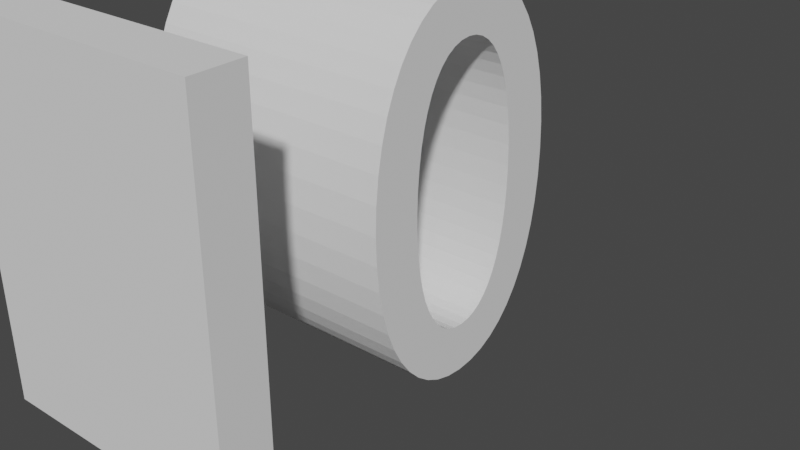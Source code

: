# Source: 10text.blend  (saved by Blender 3.3.6; exported with 4.5.12 LTS)
import bpy
from mathutils import Matrix  # noqa: F401  (used for matrix-valued properties, if any)

bpy.ops.wm.read_factory_settings(use_empty=True)
scene = bpy.context.scene
scene.name = 'Scene'

# ---- collections
col_collection = bpy.data.collections.new('Collection'); scene.collection.children.link(col_collection)

# ---- world
world_world = bpy.data.worlds.new('World'); scene.world = world_world
world_world.use_nodes = True; world_world.node_tree.nodes.clear()
_N = world_world.node_tree.nodes; _L = world_world.node_tree.links
n0 = _N.new('ShaderNodeOutputWorld'); n0.name = 'World Output'; n0.location = (300, 300)
n1 = _N.new('ShaderNodeBackground'); n1.name = 'Background'; n1.location = (10, 300)
n1.inputs[0].default_value = (0.05088, 0.05088, 0.05088, 1.0)
_L.new(n1.outputs[0], n0.inputs[0])
n0.is_active_output = True
world_world.color = (0.05088, 0.05088, 0.05088)
world_world.use_sun_shadow = False
world_world.sun_shadow_jitter_overblur = 0.0

# ---- curves / text
txt_010 = bpy.data.curves.new('Текст.010', 'FONT')
txt_010.dimensions = '2D'
txt_010.body = '10'

# ---- objects
ob_x = bpy.data.objects.new('Текст', txt_010)

# ---- transforms, parenting, visibility, modifiers, constraints
ob_x.location = (0.0, 0.0, 0.0)
ob_x.rotation_euler = (1.571, 0.0, 1.571)
_m = ob_x.modifiers.new('Объёмность', 'SOLIDIFY')
_m.thickness = 0.5

# ---- collection membership
col_collection.objects.link(ob_x)

# ---- scene / render settings (as saved in the file)
scene.frame_start = 1; scene.frame_end = 250; scene.frame_set(3)
scene.render.engine = 'BLENDER_EEVEE_NEXT'
scene.cycles.sampling_pattern = 'TABULATED_SOBOL'
scene.cycles.use_light_tree = False
scene.view_settings.view_transform = 'Filmic'
bpy.context.view_layer.update()

# ---- added for rendering (the .blend has no active camera and no usable light): camera, sun
cam_auto = bpy.data.cameras.new('AutoCamera')
cam_auto.lens = 50.0
cam_auto.sensor_width = 36.0
cam_auto.clip_end = 1000.0
ob_auto_camera = bpy.data.objects.new('AutoCamera', cam_auto)
scene.collection.objects.link(ob_auto_camera)
ob_auto_camera.location = (0.961442, -0.567732, 1.11015)
ob_auto_camera.rotation_euler = (1.09748, -7.21219e-08, 0.694738)
scene.camera = ob_auto_camera
light_auto_sun = bpy.data.lights.new('AutoSun', 'SUN')
light_auto_sun.energy = 3.0
light_auto_sun.angle = 0.0523599
ob_auto_sun = bpy.data.objects.new('AutoSun', light_auto_sun)
scene.collection.objects.link(ob_auto_sun)
ob_auto_sun.rotation_euler = (0.872665, 0.174533, 0.523599)
bpy.context.view_layer.update()
